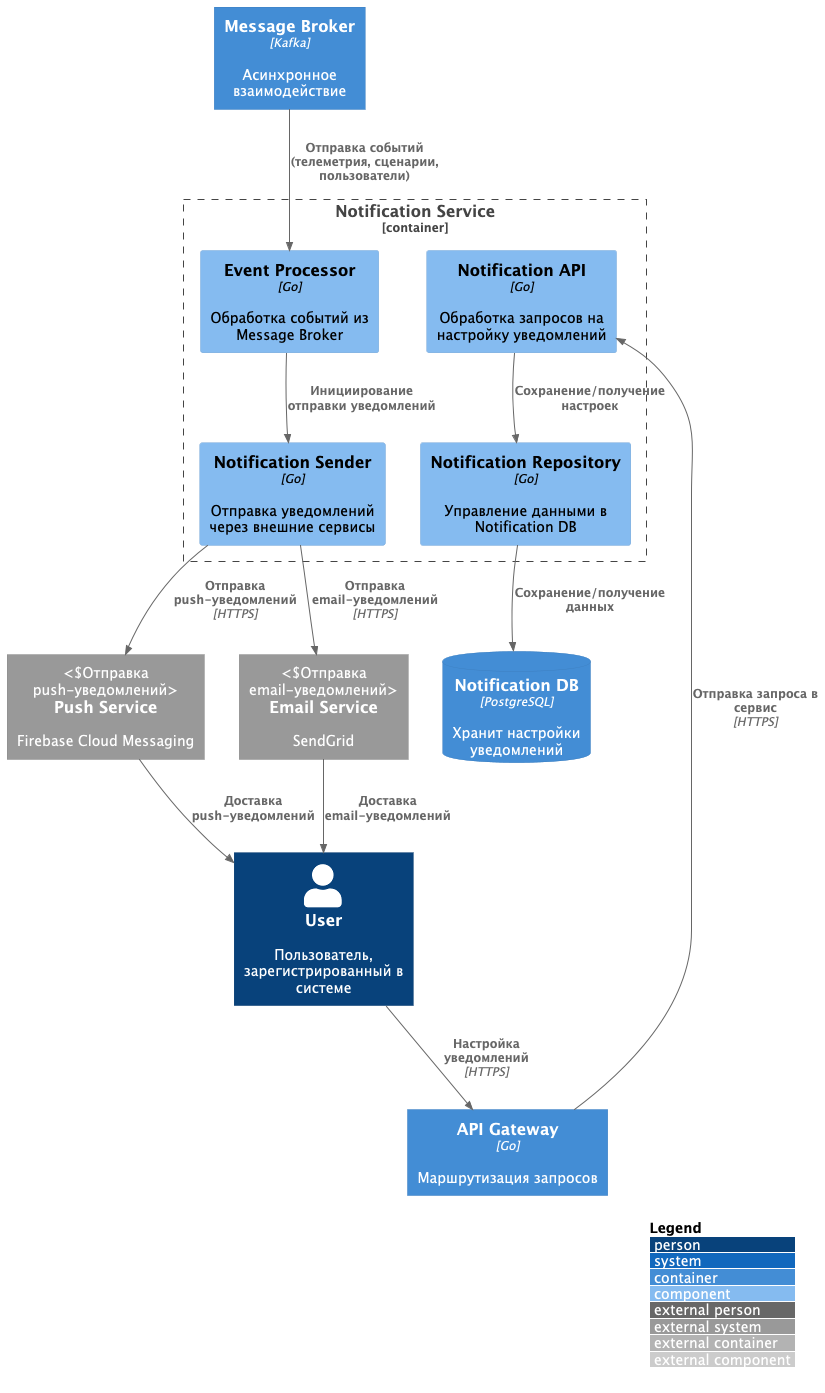

The diagram above was rendered by PlantUML. Its source (embedded in the PNG):
@startuml
!include templates/C4_Component.puml

LAYOUT_WITH_LEGEND()


Container(api_gateway, "API Gateway", "Go", "Маршрутизация запросов")
Container(message_broker, "Message Broker", "Kafka", "Асинхронное взаимодействие")
ContainerDb(notification_database, "Notification DB", "PostgreSQL", "Хранит настройки уведомлений")
System_Ext(push_service, "Push Service", "Firebase Cloud Messaging", "Отправка push-уведомлений")
System_Ext(email_service, "Email Service", "SendGrid", "Отправка email-уведомлений")
Person(user, "User", "Пользователь, зарегистрированный в системе")

Container_Boundary(notification, "Notification Service") {
  Component(settings_controller, "Notification API", "Go", "Обработка запросов на настройку уведомлений")
  Component(event_processor, "Event Processor", "Go", "Обработка событий из Message Broker")
  Component(notification_sender, "Notification Sender", "Go", "Отправка уведомлений через внешние сервисы")
  Component(database_manager, "Notification Repository", "Go", "Управление данными в Notification DB")
}


Rel(user, api_gateway, "Настройка уведомлений", "HTTPS")
Rel(api_gateway, settings_controller, "Отправка запроса в сервис", "HTTPS")
Rel(settings_controller, database_manager, "Сохранение/получение настроек")
Rel(database_manager, notification_database, "Сохранение/получение данных")
Rel(event_processor, notification_sender, "Инициирование отправки уведомлений")
Rel(notification_sender, push_service, "Отправка push-уведомлений", "HTTPS")
Rel(notification_sender, email_service, "Отправка email-уведомлений", "HTTPS")
Rel(push_service, user, "Доставка push-уведомлений")
Rel(email_service, user, "Доставка email-уведомлений")


Rel(message_broker, event_processor, "Отправка событий (телеметрия, сценарии, пользователи)")
@enduml